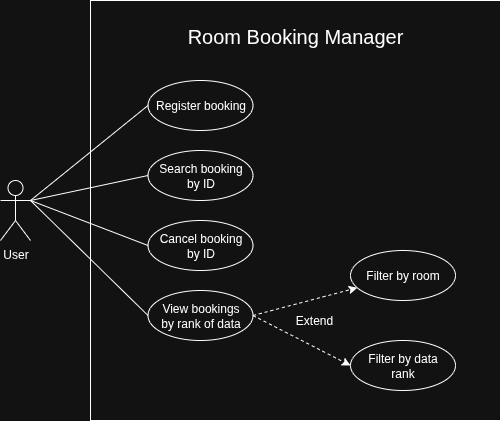

The diagram above was exported from draw.io. Its source (the exported page's mxGraphModel, read from the mxfile embedded in the PNG):
<mxGraphModel dx="654" dy="1229" grid="1" gridSize="10" guides="1" tooltips="1" connect="1" arrows="1" fold="1" page="1" pageScale="1" pageWidth="827" pageHeight="1169" math="0" shadow="0">
  <root>
    <mxCell id="0" />
    <mxCell id="1" parent="0" />
    <mxCell id="itktquhoqVjArP1VIsjk-1" value="User" style="shape=umlActor;verticalLabelPosition=bottom;verticalAlign=top;html=1;outlineConnect=0;" parent="1" vertex="1">
      <mxGeometry x="110" y="310" width="30" height="60" as="geometry" />
    </mxCell>
    <mxCell id="itktquhoqVjArP1VIsjk-5" value="" style="rounded=0;whiteSpace=wrap;html=1;" parent="1" vertex="1">
      <mxGeometry x="200" y="130" width="410" height="420" as="geometry" />
    </mxCell>
    <mxCell id="itktquhoqVjArP1VIsjk-6" value="Register booking" style="ellipse;whiteSpace=wrap;html=1;" parent="1" vertex="1">
      <mxGeometry x="257.5" y="210" width="105" height="50" as="geometry" />
    </mxCell>
    <mxCell id="itktquhoqVjArP1VIsjk-7" value="Search booking &lt;br&gt;by ID" style="ellipse;whiteSpace=wrap;html=1;" parent="1" vertex="1">
      <mxGeometry x="257.5" y="280" width="105" height="50" as="geometry" />
    </mxCell>
    <mxCell id="itktquhoqVjArP1VIsjk-9" value="Cancel booking &lt;br&gt;by ID" style="ellipse;whiteSpace=wrap;html=1;" parent="1" vertex="1">
      <mxGeometry x="257.5" y="350" width="105" height="50" as="geometry" />
    </mxCell>
    <mxCell id="itktquhoqVjArP1VIsjk-14" value="" style="endArrow=none;html=1;rounded=0;entryX=0;entryY=0.5;entryDx=0;entryDy=0;exitX=1;exitY=0.3333333333333333;exitDx=0;exitDy=0;exitPerimeter=0;" parent="1" source="itktquhoqVjArP1VIsjk-1" target="itktquhoqVjArP1VIsjk-9" edge="1">
      <mxGeometry width="50" height="50" relative="1" as="geometry">
        <mxPoint x="170" y="340" as="sourcePoint" />
        <mxPoint x="295" y="390" as="targetPoint" />
      </mxGeometry>
    </mxCell>
    <mxCell id="itktquhoqVjArP1VIsjk-16" value="" style="endArrow=none;html=1;rounded=0;entryX=0;entryY=0.5;entryDx=0;entryDy=0;exitX=1;exitY=0.3333333333333333;exitDx=0;exitDy=0;exitPerimeter=0;" parent="1" source="itktquhoqVjArP1VIsjk-1" target="itktquhoqVjArP1VIsjk-7" edge="1">
      <mxGeometry width="50" height="50" relative="1" as="geometry">
        <mxPoint x="230" y="470" as="sourcePoint" />
        <mxPoint x="305" y="400" as="targetPoint" />
      </mxGeometry>
    </mxCell>
    <mxCell id="itktquhoqVjArP1VIsjk-39" value="" style="endArrow=none;html=1;rounded=0;entryX=1;entryY=0.3333333333333333;entryDx=0;entryDy=0;entryPerimeter=0;exitX=0;exitY=0.5;exitDx=0;exitDy=0;" parent="1" source="e48FjBbjfP4baJCJudfv-2" target="itktquhoqVjArP1VIsjk-1" edge="1">
      <mxGeometry width="50" height="50" relative="1" as="geometry">
        <mxPoint x="270" y="530" as="sourcePoint" />
        <mxPoint x="585" y="600" as="targetPoint" />
      </mxGeometry>
    </mxCell>
    <mxCell id="itktquhoqVjArP1VIsjk-49" value="&lt;font style=&quot;font-size: 20px;&quot;&gt;Room Booking Manager&lt;/font&gt;" style="text;html=1;align=center;verticalAlign=middle;whiteSpace=wrap;rounded=0;" parent="1" vertex="1">
      <mxGeometry x="280" y="150" width="250" height="30" as="geometry" />
    </mxCell>
    <mxCell id="itktquhoqVjArP1VIsjk-50" value="" style="endArrow=none;html=1;rounded=0;entryX=0;entryY=0.5;entryDx=0;entryDy=0;exitX=1;exitY=0.3333333333333333;exitDx=0;exitDy=0;exitPerimeter=0;" parent="1" source="itktquhoqVjArP1VIsjk-1" target="itktquhoqVjArP1VIsjk-6" edge="1">
      <mxGeometry width="50" height="50" relative="1" as="geometry">
        <mxPoint x="200" y="290" as="sourcePoint" />
        <mxPoint x="295" y="240" as="targetPoint" />
      </mxGeometry>
    </mxCell>
    <mxCell id="e48FjBbjfP4baJCJudfv-5" style="rounded=0;orthogonalLoop=1;jettySize=auto;html=1;dashed=1;exitX=1;exitY=0.5;exitDx=0;exitDy=0;" edge="1" parent="1" source="e48FjBbjfP4baJCJudfv-2" target="e48FjBbjfP4baJCJudfv-3">
      <mxGeometry relative="1" as="geometry" />
    </mxCell>
    <mxCell id="e48FjBbjfP4baJCJudfv-6" style="rounded=0;orthogonalLoop=1;jettySize=auto;html=1;exitX=1;exitY=0.5;exitDx=0;exitDy=0;entryX=0;entryY=0.5;entryDx=0;entryDy=0;dashed=1;" edge="1" parent="1" source="e48FjBbjfP4baJCJudfv-2" target="e48FjBbjfP4baJCJudfv-4">
      <mxGeometry relative="1" as="geometry" />
    </mxCell>
    <mxCell id="e48FjBbjfP4baJCJudfv-2" value="View bookings &lt;br&gt;by rank of data" style="ellipse;whiteSpace=wrap;html=1;" vertex="1" parent="1">
      <mxGeometry x="257.5" y="420" width="105" height="50" as="geometry" />
    </mxCell>
    <mxCell id="e48FjBbjfP4baJCJudfv-3" value="Filter by room" style="ellipse;whiteSpace=wrap;html=1;" vertex="1" parent="1">
      <mxGeometry x="460" y="380" width="105" height="50" as="geometry" />
    </mxCell>
    <mxCell id="e48FjBbjfP4baJCJudfv-4" value="Filter by data &lt;br&gt;rank" style="ellipse;whiteSpace=wrap;html=1;" vertex="1" parent="1">
      <mxGeometry x="460" y="470" width="105" height="50" as="geometry" />
    </mxCell>
    <mxCell id="e48FjBbjfP4baJCJudfv-7" value="Extend" style="text;html=1;align=center;verticalAlign=middle;whiteSpace=wrap;rounded=0;" vertex="1" parent="1">
      <mxGeometry x="394" y="440" width="60" height="20" as="geometry" />
    </mxCell>
  </root>
</mxGraphModel>